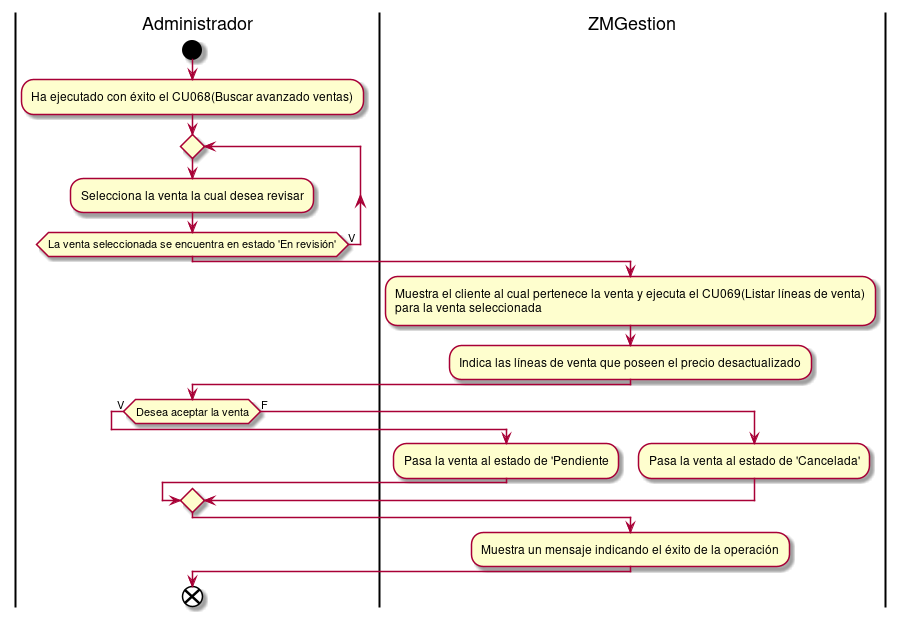

The diagram above was rendered by PlantUML. Its source (embedded in the PNG):
@startuml revisarVenta
|Administrador|
start
:Ha ejecutado con éxito el CU068(Buscar avanzado ventas);
repeat
:Selecciona la venta la cual desea revisar;
repeat while(La venta seleccionada se encuentra en estado 'En revisión') is (V)
|ZMGestion|
:Muestra el cliente al cual pertenece la venta y ejecuta el CU069(Listar líneas de venta)
para la venta seleccionada;
:Indica las líneas de venta que poseen el precio desactualizado;
|Administrador|
if(Desea aceptar la venta) then (V)
|ZMGestion|
:Pasa la venta al estado de 'Pendiente;
|Administrador|
else (F)
|ZMGestion|
:Pasa la venta al estado de 'Cancelada';
endif
:Muestra un mensaje indicando el éxito de la operación;
|Administrador|
end

@enduml